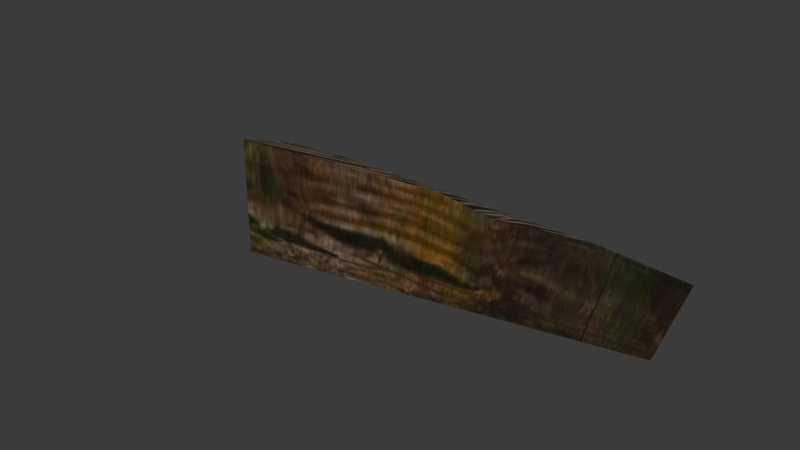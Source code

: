 # Source: DA_T1_Roof_Thatch_Medium_Triangle_Shallow_Inverted.blend  (saved by Blender 5.0.118; exported with 4.5.12 LTS)
import bpy
from mathutils import Matrix  # noqa: F401  (used for matrix-valued properties, if any)

bpy.ops.wm.read_factory_settings(use_empty=True)
scene = bpy.context.scene
scene.name = 'Scene'

# ---- collections
col_collection = bpy.data.collections.new('Collection'); scene.collection.children.link(col_collection)

# ---- images (referenced by path relative to the original .blend; pixels are not part of the script)
import os
ASSET_DIR = os.environ.get("B2B_ASSET_DIR", "")  # directory of the original .blend (textures are referenced by path, not embedded)
HERE = os.path.dirname(os.path.abspath(__file__))  # packed textures are extracted next to this script under _unpacked/

def load_image(name, relpath, width, height, colorspace="sRGB"):
    """Load a texture the original file referenced (path relative to the .blend, or extracted next to this script)."""
    p = next((c for c in (os.path.join(HERE, relpath), os.path.join(ASSET_DIR, relpath)) if relpath and os.path.exists(c)), "")
    if p:
        img = bpy.data.images.load(p, check_existing=True)
        img.name = name
    else:  # same state as the original file: an image datablock whose file is absent (Cycles renders it pink)
        img = bpy.data.images.new(name, width, height)
        img.source = "FILE"
        img.filepath = "//" + (relpath or name)
    img.colorspace_settings.name = colorspace
    return img
img_t_tier1_extended_roof_bcc_array_0_jpg = load_image('T_Tier1_Extended_Roof_BCC_Array_0.jpg', '_unpacked/T_Tier1_Extended_Roof_BCC_Array_0.7b88b8ea.jpg', 1024, 1024, 'sRGB')
img_t_tier1_wall_bcc_array_0_jpg = load_image('T_Tier1_Wall_BCC_Array_0.jpg', '_unpacked/T_Tier1_Wall_BCC_Array_0.939bb396.jpg', 1024, 1024, 'sRGB')
img_t_tier1_trim_bcc_array_0_jpg = load_image('T_Tier1_Trim_BCC_Array_0.jpg', '_unpacked/T_Tier1_Trim_BCC_Array_0.1f2972ea.jpg', 1024, 1024, 'sRGB')

# ---- materials (node trees are filled in below, after node groups)
mat_mi_modular_set_tier1_extended_roof = bpy.data.materials.new('MI_Modular_Set_Tier1_Extended_Roof')
mat_mi_modular_set_tier1_wall = bpy.data.materials.new('MI_Modular_Set_Tier1_Wall')
mat_mi_modular_set_tier_trim = bpy.data.materials.new('MI_Modular_Set_Tier_Trim')

# ---- material node trees
mat_mi_modular_set_tier1_extended_roof.use_nodes = True; mat_mi_modular_set_tier1_extended_roof.node_tree.nodes.clear()
_N = mat_mi_modular_set_tier1_extended_roof.node_tree.nodes; _L = mat_mi_modular_set_tier1_extended_roof.node_tree.links
n0 = _N.new('ShaderNodeOutputMaterial'); n0.name = 'Material Output'; n0.location = (400, 0)
n1 = _N.new('ShaderNodeBsdfPrincipled'); n1.name = 'Principled BSDF'; n1.location = (100, 0)
n2 = _N.new('ShaderNodeTexImage'); n2.name = 'Image Texture'; n2.location = (-600, 400)
n2.image = img_t_tier1_extended_roof_bcc_array_0_jpg
_L.new(n1.outputs[0], n0.inputs[0])
_L.new(n2.outputs[0], n1.inputs[0])
n0.is_active_output = True
mat_mi_modular_set_tier1_wall.use_nodes = True; mat_mi_modular_set_tier1_wall.node_tree.nodes.clear()
_N = mat_mi_modular_set_tier1_wall.node_tree.nodes; _L = mat_mi_modular_set_tier1_wall.node_tree.links
n0 = _N.new('ShaderNodeOutputMaterial'); n0.name = 'Material Output'; n0.location = (400, 0)
n1 = _N.new('ShaderNodeBsdfPrincipled'); n1.name = 'Principled BSDF'; n1.location = (100, 0)
n2 = _N.new('ShaderNodeTexImage'); n2.name = 'Image Texture'; n2.location = (-600, 400)
n2.image = img_t_tier1_wall_bcc_array_0_jpg
_L.new(n1.outputs[0], n0.inputs[0])
_L.new(n2.outputs[0], n1.inputs[0])
n0.is_active_output = True
mat_mi_modular_set_tier_trim.use_nodes = True; mat_mi_modular_set_tier_trim.node_tree.nodes.clear()
_N = mat_mi_modular_set_tier_trim.node_tree.nodes; _L = mat_mi_modular_set_tier_trim.node_tree.links
n0 = _N.new('ShaderNodeOutputMaterial'); n0.name = 'Material Output'; n0.location = (400, 0)
n1 = _N.new('ShaderNodeBsdfPrincipled'); n1.name = 'Principled BSDF'; n1.location = (100, 0)
n2 = _N.new('ShaderNodeTexImage'); n2.name = 'Image Texture'; n2.location = (-600, 400)
n2.image = img_t_tier1_trim_bcc_array_0_jpg
_L.new(n1.outputs[0], n0.inputs[0])
_L.new(n2.outputs[0], n1.inputs[0])
n0.is_active_output = True

# ---- world
world_world = bpy.data.worlds.new('World'); scene.world = world_world
world_world.use_nodes = True; world_world.node_tree.nodes.clear()
_N = world_world.node_tree.nodes; _L = world_world.node_tree.links
n0 = _N.new('ShaderNodeOutputWorld'); n0.name = 'World Output'; n0.location = (200, 100)
n1 = _N.new('ShaderNodeBackground'); n1.name = 'Background'; n1.location = (-200, 100)
n1.inputs[0].default_value = (0.05088, 0.05088, 0.05088, 1.0)
_L.new(n1.outputs[0], n0.inputs[0])
n0.is_active_output = True
world_world.color = (0.05088, 0.05088, 0.05088)
world_world.sun_shadow_jitter_overblur = 0.0

# ---- meshes
me_da_t1_roof_thatch_medium_triangle_shallow_inverted = bpy.data.meshes.new('DA_T1_Roof_Thatch_Medium_Triangle_Shallow_Inverted')
me_da_t1_roof_thatch_medium_triangle_shallow_inverted.from_pydata([(0.8247, 0.5642, -0.2624), (-0.8247, 0.5642, -0.2624), (-0.6897, 0.3303, -0.1034), (0.6861, 0.3242, -0.09988), (-0.6177, 0.2057, -0.01943), (0.6036, 0.1813, -0.005355), (-0.5229, 0.04148, 0.06348), (0.5039, 0.008567, 0.08248), (-0.4214, -0.1344, 0.141), (0.4144, -0.1465, 0.148), (0.3106, -0.3262, 0.2877), (-0.3009, -0.3431, 0.2974), (0.1916, -0.5323, 0.3946), (-0.1952, -0.5262, 0.3911), (-4.168e-08, -0.8642, 0.5624), (-4.168e-08, -0.8642, 0.1874), (-0.1049, -0.6826, 0.08248), (0.103, -0.6858, 0.08437), (-0.2171, -0.4882, -0.02972), (0.2241, -0.476, -0.03676), (-0.3395, -0.2762, -0.1522), (0.3339, -0.286, -0.1465), (0.4276, -0.1236, -0.2402), (-0.4437, -0.09569, -0.2564), (0.5304, 0.05447, -0.3431), (-0.5428, 0.07588, -0.3554), (0.6151, 0.2012, -0.4278), (-0.6183, 0.2067, -0.431), (0.7497, 0.4343, -0.5624), (-0.7497, 0.4343, -0.5624), (-0.7583, 0.4494, -0.528), (0.765, 0.4609, -0.501), (0.7497, 0.4343, -0.5624), (-0.7583, 0.4494, -0.528), (0.7497, 0.4343, -0.5624), (-0.7497, 0.4343, -0.5624), (-0.8247, 0.5642, -0.2624), (0.8247, 0.5642, -0.2624), (0.765, 0.4609, -0.501), (-0.8247, 0.5642, -0.2624), (0.765, 0.4609, -0.501), (-0.7583, 0.4494, -0.528), (0.765, 0.4609, -0.501), (0.8247, 0.5642, -0.2624), (0.63, 0.2271, -0.3638), (0.6861, 0.3242, -0.09988), (0.546, 0.0816, -0.2785), (0.6036, 0.1813, -0.005355), (0.4442, -0.09477, -0.151), (0.5039, 0.008567, 0.08248), (0.4144, -0.1465, 0.148), (0.3517, -0.255, -0.08106), (0.2437, -0.4421, 0.02867), (0.3106, -0.3262, 0.2877), (0.1235, -0.6502, 0.1508), (0.1916, -0.5323, 0.3946), (7.204e-05, -0.8641, 0.2762), (-4.168e-08, -0.8642, 0.5624), (-0.8247, 0.5642, -0.2624), (-0.7583, 0.4494, -0.528), (-0.6279, 0.2235, -0.3897), (-0.6897, 0.3303, -0.1034), (-0.5537, 0.09506, -0.3111), (-0.6177, 0.2057, -0.01943), (-0.4565, -0.07328, -0.208), (-0.5229, 0.04148, 0.06348), (-0.3541, -0.2507, -0.09939), (-0.4214, -0.1344, 0.141), (-0.2337, -0.4593, 0.02835), (-0.3009, -0.3431, 0.2974), (-0.1243, -0.6486, 0.1443), (-0.1952, -0.5262, 0.3911), (7.204e-05, -0.8641, 0.2762), (-4.168e-08, -0.8642, 0.5624), (0.6151, 0.2012, -0.4278), (0.7497, 0.4343, -0.5624), (0.765, 0.4609, -0.501), (0.63, 0.2271, -0.3638), (0.5304, 0.05447, -0.3431), (0.546, 0.0816, -0.2785), (0.4276, -0.1236, -0.2402), (0.4442, -0.09477, -0.151), (0.3339, -0.286, -0.1465), (0.3517, -0.255, -0.08106), (0.2241, -0.476, -0.03676), (0.2437, -0.4421, 0.02867), (0.103, -0.6858, 0.08437), (0.1235, -0.6502, 0.1508), (-4.168e-08, -0.8642, 0.1874), (7.204e-05, -0.8641, 0.2762), (-0.1243, -0.6486, 0.1443), (-4.168e-08, -0.8642, 0.1874), (7.204e-05, -0.8641, 0.2762), (-0.1049, -0.6826, 0.08248), (-0.2337, -0.4593, 0.02835), (-0.2171, -0.4882, -0.02972), (-0.3541, -0.2507, -0.09939), (-0.3395, -0.2762, -0.1522), (-0.4565, -0.07328, -0.208), (-0.4437, -0.09569, -0.2564), (-0.5537, 0.09506, -0.3111), (-0.5428, 0.07588, -0.3554), (-0.6279, 0.2235, -0.3897), (-0.6183, 0.2067, -0.431), (-0.7583, 0.4494, -0.528), (-0.7497, 0.4343, -0.5624)], [], [(0, 1, 2), (0, 2, 3), (3, 2, 4), (3, 4, 5), (5, 4, 6), (5, 6, 7), (7, 6, 8), (7, 8, 9), (8, 10, 9), (10, 8, 11), (11, 12, 10), (12, 11, 13), (14, 12, 13), (15, 16, 17), (18, 17, 16), (17, 18, 19), (19, 18, 20), (19, 20, 21), (20, 22, 21), (22, 20, 23), (23, 24, 22), (24, 23, 25), (25, 26, 24), (26, 25, 27), (27, 28, 26), (28, 27, 29), (30, 31, 32), (33, 34, 35), (36, 37, 38), (39, 40, 41), (42, 43, 44), (43, 45, 44), (45, 46, 44), (46, 45, 47), (47, 48, 46), (48, 47, 49), (50, 48, 49), (48, 50, 51), (50, 52, 51), (52, 50, 53), (53, 54, 52), (54, 53, 55), (55, 56, 54), (56, 55, 57), (58, 59, 60), (58, 60, 61), (61, 60, 62), (61, 62, 63), (63, 62, 64), (63, 64, 65), (65, 64, 66), (65, 66, 67), (67, 66, 68), (67, 68, 69), (69, 68, 70), (69, 70, 71), (71, 70, 72), (71, 72, 73), (74, 75, 76), (76, 77, 74), (77, 78, 74), (78, 77, 79), (79, 80, 78), (80, 79, 81), (81, 82, 80), (82, 81, 83), (83, 84, 82), (84, 83, 85), (85, 86, 84), (86, 85, 87), (87, 88, 86), (88, 87, 89), (90, 91, 92), (93, 91, 90), (94, 93, 90), (95, 93, 94), (96, 95, 94), (97, 95, 96), (98, 97, 96), (99, 97, 98), (100, 99, 98), (101, 99, 100), (102, 101, 100), (103, 101, 102), (104, 103, 102), (105, 103, 104)])
me_da_t1_roof_thatch_medium_triangle_shallow_inverted.polygons.foreach_set('use_smooth', [True] * 86)
me_da_t1_roof_thatch_medium_triangle_shallow_inverted.polygons.foreach_set('material_index', [0, 0, 0, 0, 0, 0, 0, 0, 0, 0, 0, 0, 0, 1, 1, 1, 1, 1, 1, 1, 1, 1, 1, 1, 1, 1, 2, 2, 2, 2, 2, 2, 2, 2, 2, 2, 2, 2, 2, 2, 2, 2, 2, 2, 2, 2, 2, 2, 2, 2, 2, 2, 2, 2, 2, 2, 2, 2, 2, 2, 2, 2, 2, 2, 2, 2, 2, 2, 2, 2, 2, 2, 2, 2, 2, 2, 2, 2, 2, 2, 2, 2, 2, 2, 2, 2])
_uv = me_da_t1_roof_thatch_medium_triangle_shallow_inverted.uv_layers.new(name='UV0')
_uv.uv.foreach_set('vector', [0.04593, 0.005371, 0.3523, 0.005371, 0.3271, 0.08838, 0.04593, 0.005371, 0.3271, 0.08838, 0.07166, 0.09033, 0.07166, 0.09033, 0.3271, 0.08838, 0.314, 0.1323, 0.07166, 0.09033, 0.314, 0.1323, 0.08704, 0.1411, 0.08704, 0.1411, 0.314, 0.1323, 0.2964, 0.1909, 0.08704, 0.1411, 0.2964, 0.1909, 0.1055, 0.2026, 0.1055, 0.2026, 0.2964, 0.1909, 0.2773, 0.2529, 0.1055, 0.2026, 0.2773, 0.2529, 0.1222, 0.2573, 0.2773, 0.2529, 0.1415, 0.3213, 0.1222, 0.2573, 0.1415, 0.3213, 0.2773, 0.2529, 0.2551, 0.3271, 0.2551, 0.3271, 0.1636, 0.394, 0.1415, 0.3213, 0.1636, 0.394, 0.2551, 0.3271, 0.2354, 0.3921, 0.1991, 0.5117, 0.1636, 0.394, 0.2354, 0.3921, 0.6001, -0.3623, 0.6387, -0.2842, 0.562, -0.2861, 0.6802, -0.2012, 0.562, -0.2861, 0.6387, -0.2842, 0.562, -0.2861, 0.6802, -0.2012, 0.5171, -0.1963, 0.5171, -0.1963, 0.6802, -0.2012, 0.7256, -0.1113, 0.5171, -0.1963, 0.7256, -0.1113, 0.4766, -0.1152, 0.7256, -0.1113, 0.4419, -0.0459, 0.4766, -0.1152, 0.4419, -0.0459, 0.7256, -0.1113, 0.7642, -0.03418, 0.7642, -0.03418, 0.4038, 0.03027, 0.4419, -0.0459, 0.4038, 0.03027, 0.7642, -0.03418, 0.8008, 0.03955, 0.8008, 0.03955, 0.3723, 0.09326, 0.4038, 0.03027, 0.3723, 0.09326, 0.8008, 0.03955, 0.8286, 0.0957, 0.8286, 0.0957, 0.3225, 0.1929, 0.3723, 0.09326, 0.3225, 0.1929, 0.8286, 0.0957, 0.8774, 0.1929, 0.729, -0.1221, 0.729, -0.5596, 0.7139, -0.5596, 0.729, -0.1221, 0.7139, -0.5596, 0.7139, -0.1221, 0.6899, -0.5596, 0.6899, -0.1221, 0.7139, -0.1221, 0.6899, -0.5596, 0.7139, -0.1221, 0.7139, -0.5596, 0.7139, -0.1221, 0.6899, -0.1221, 0.7139, -0.01758, 0.6899, -0.1221, 0.6899, -0.02246, 0.7139, -0.01758, 0.6899, -0.02246, 0.7139, 0.04688, 0.7139, -0.01758, 0.7139, 0.04688, 0.6899, -0.02246, 0.6899, 0.03613, 0.6899, 0.03613, 0.7139, 0.1255, 0.7139, 0.04688, 0.7139, 0.1255, 0.6899, 0.03613, 0.6899, 0.1074, 0.6899, 0.1719, 0.7139, 0.1255, 0.6899, 0.1074, 0.7139, 0.1255, 0.6899, 0.1719, 0.7139, 0.1968, 0.6899, 0.1719, 0.7139, 0.2803, 0.7139, 0.1968, 0.7139, 0.2803, 0.6899, 0.1719, 0.6899, 0.2461, 0.6899, 0.2461, 0.7139, 0.373, 0.7139, 0.2803, 0.7139, 0.373, 0.6899, 0.2461, 0.6899, 0.3311, 0.6899, 0.3311, 0.7139, 0.4683, 0.7139, 0.373, 0.7139, 0.4683, 0.6899, 0.3311, 0.6899, 0.4683, 0.6899, 1.05, 0.7139, 1.05, 0.7139, 0.95, 0.6899, 1.05, 0.7139, 0.95, 0.6899, 0.9547, 0.6899, 0.9547, 0.7139, 0.95, 0.7139, 0.8931, 0.6899, 0.9547, 0.7139, 0.8931, 0.6899, 0.904, 0.6899, 0.904, 0.7139, 0.8931, 0.7139, 0.8185, 0.6899, 0.904, 0.7139, 0.8185, 0.6899, 0.8372, 0.6899, 0.8372, 0.7139, 0.8185, 0.7139, 0.74, 0.6899, 0.8372, 0.7139, 0.74, 0.6899, 0.7655, 0.6899, 0.7655, 0.7139, 0.74, 0.7139, 0.6475, 0.6899, 0.7655, 0.7139, 0.6475, 0.6899, 0.6804, 0.6899, 0.6804, 0.7139, 0.6475, 0.7139, 0.5637, 0.6899, 0.6804, 0.7139, 0.5637, 0.6899, 0.606, 0.6899, 0.606, 0.7139, 0.5637, 0.7139, 0.4683, 0.6899, 0.606, 0.7139, 0.4683, 0.6899, 0.4683, 0.729, -0.01562, 0.729, -0.1221, 0.7139, -0.1221, 0.7139, -0.1221, 0.7139, -0.01758, 0.729, -0.01562, 0.7139, -0.01758, 0.729, 0.05078, 0.729, -0.01562, 0.729, 0.05078, 0.7139, -0.01758, 0.7139, 0.04688, 0.7139, 0.04688, 0.729, 0.1313, 0.729, 0.05078, 0.729, 0.1313, 0.7139, 0.04688, 0.7139, 0.1255, 0.7139, 0.1255, 0.729, 0.2056, 0.729, 0.1313, 0.729, 0.2056, 0.7139, 0.1255, 0.7139, 0.1968, 0.7139, 0.1968, 0.729, 0.292, 0.729, 0.2056, 0.729, 0.292, 0.7139, 0.1968, 0.7139, 0.2803, 0.7139, 0.2803, 0.729, 0.3872, 0.729, 0.292, 0.729, 0.3872, 0.7139, 0.2803, 0.7139, 0.373, 0.7139, 0.373, 0.729, 0.4683, 0.729, 0.3872, 0.729, 0.4683, 0.7139, 0.373, 0.7139, 0.4683, 0.7139, 0.5637, 0.729, 0.4683, 0.7139, 0.4683, 0.729, 0.5496, 0.729, 0.4683, 0.7139, 0.5637, 0.7139, 0.6475, 0.729, 0.5496, 0.7139, 0.5637, 0.729, 0.6367, 0.729, 0.5496, 0.7139, 0.6475, 0.7139, 0.74, 0.729, 0.6367, 0.7139, 0.6475, 0.729, 0.7317, 0.729, 0.6367, 0.7139, 0.74, 0.7139, 0.8185, 0.729, 0.7317, 0.7139, 0.74, 0.729, 0.8125, 0.729, 0.7317, 0.7139, 0.8185, 0.7139, 0.8931, 0.729, 0.8125, 0.7139, 0.8185, 0.729, 0.8894, 0.729, 0.8125, 0.7139, 0.8931, 0.7139, 0.95, 0.729, 0.8894, 0.7139, 0.8931, 0.729, 0.948, 0.729, 0.8894, 0.7139, 0.95, 0.7139, 1.05, 0.729, 0.948, 0.7139, 0.95, 0.729, 1.05, 0.729, 0.948, 0.7139, 1.05])
me_da_t1_roof_thatch_medium_triangle_shallow_inverted.materials.append(mat_mi_modular_set_tier1_extended_roof)
me_da_t1_roof_thatch_medium_triangle_shallow_inverted.materials.append(mat_mi_modular_set_tier1_wall)
me_da_t1_roof_thatch_medium_triangle_shallow_inverted.materials.append(mat_mi_modular_set_tier_trim)
me_da_t1_roof_thatch_medium_triangle_shallow_inverted.update()
me_da_t1_roof_thatch_medium_triangle_shallow_inverted.normals_split_custom_set([tuple(v) for v in zip(*[iter([0.003931, 0.5556, 0.8314, 0.003929, 0.5556, 0.8314, 0.003942, 0.5556, 0.8314, 0.003931, 0.5556, 0.8314, 0.003942, 0.5556, 0.8314, 0.003934, 0.5556, 0.8314, 0.003934, 0.5556, 0.8314, 0.003942, 0.5556, 0.8314, 0.003946, 0.5168, 0.8561, 0.003934, 0.5556, 0.8314, 0.003946, 0.5168, 0.8561, 0.003897, 0.5134, 0.8582, 0.003897, 0.5134, 0.8582, 0.003946, 0.5168, 0.8561, 0.003958, 0.4298, 0.9029, 0.003897, 0.5134, 0.8582, 0.003958, 0.4298, 0.9029, 0.003929, 0.4298, 0.9029, 0.003929, 0.4298, 0.9029, 0.003958, 0.4298, 0.9029, 0.003935, 0.4675, 0.884, 0.003929, 0.4298, 0.9029, 0.003935, 0.4675, 0.884, 0.003919, 0.483, 0.8756, 0.003935, 0.4675, 0.884, 0.003934, 0.5647, 0.8253, 0.003919, 0.483, 0.8756, 0.003934, 0.5647, 0.8253, 0.003935, 0.4675, 0.884, 0.003954, 0.5556, 0.8314, 0.003954, 0.5556, 0.8314, 0.003912, 0.4519, 0.892, 0.003934, 0.5647, 0.8253, 0.003912, 0.4519, 0.892, 0.003954, 0.5556, 0.8314, 0.00394, 0.4519, 0.8921, 0.003946, 0.4456, 0.8952, 0.003912, 0.4519, 0.892, 0.00394, 0.4519, 0.8921, 0.003967, -0.5017, -0.8651, 0.003924, -0.5016, -0.8651, 0.003924, -0.5016, -0.8651, 0.003967, -0.5017, -0.8651, 0.003924, -0.5016, -0.8651, 0.003924, -0.5016, -0.8651, 0.003924, -0.5016, -0.8651, 0.003967, -0.5017, -0.8651, 0.003967, -0.5017, -0.8651, 0.003967, -0.5017, -0.8651, 0.003967, -0.5017, -0.8651, 0.003967, -0.5017, -0.8651, 0.003967, -0.5017, -0.8651, 0.003967, -0.5017, -0.8651, 0.003967, -0.5017, -0.8651, 0.003967, -0.5017, -0.8651, 0.003967, -0.5017, -0.8651, 0.003967, -0.5017, -0.8651, 0.003967, -0.5017, -0.8651, 0.003967, -0.5017, -0.8651, 0.003924, -0.5016, -0.8651, 0.003924, -0.5016, -0.8651, 0.003924, -0.5016, -0.8651, 0.003967, -0.5017, -0.8651, 0.003924, -0.5016, -0.8651, 0.003924, -0.5016, -0.8651, 0.003924, -0.5016, -0.8651, 0.003924, -0.5016, -0.8651, 0.003924, -0.5016, -0.8651, 0.003924, -0.5016, -0.8651, 0.003924, -0.5016, -0.8651, 0.003924, -0.5016, -0.8651, 0.003924, -0.5016, -0.8651, 0.003924, -0.5016, -0.8651, 0.003924, -0.5016, -0.8651, 0.003924, -0.5016, -0.8651, 0.003924, -0.5016, -0.8651, 0.003924, -0.5016, -0.8651, 0.003924, -0.5016, -0.8651, 0.003938, 0.9204, -0.3911, 0.003938, 0.9204, -0.3911, 0.003939, 0.9204, -0.3911, 0.003957, 0.9162, -0.4006, 0.003957, 0.9162, -0.4006, 0.003957, 0.9162, -0.4006, 0.003942, 0.9204, -0.3911, 0.003941, 0.9204, -0.3911, 0.003943, 0.9204, -0.3911, 0.003937, 0.9204, -0.3911, 0.003938, 0.9204, -0.3911, 0.003938, 0.9204, -0.3911, 0.8636, -0.5041, 0.003905, 0.8636, -0.5041, 0.00391, 0.8636, -0.5041, 0.003909, 0.8636, -0.5041, 0.00391, 0.8636, -0.5041, 0.003915, 0.8636, -0.5041, 0.003909, 0.8636, -0.5041, 0.003915, 0.8636, -0.5041, 0.003911, 0.8636, -0.5041, 0.003909, 0.8636, -0.5041, 0.003911, 0.8636, -0.5041, 0.003915, 0.8636, -0.5041, 0.003915, 0.8636, -0.5041, 0.003915, 0.8636, -0.5041, 0.00391, 0.8636, -0.5041, 0.003911, 0.8636, -0.5041, 0.00391, 0.8636, -0.5041, 0.003915, 0.8636, -0.5041, 0.003911, 0.8636, -0.5041, 0.003912, 0.8636, -0.5041, 0.00391, 0.8636, -0.5041, 0.003911, 0.8636, -0.5041, 0.00391, 0.8636, -0.5041, 0.003912, 0.8636, -0.5041, 0.003907, 0.8636, -0.5041, 0.003912, 0.8636, -0.5041, 0.003914, 0.8636, -0.5041, 0.003907, 0.8636, -0.5041, 0.003914, 0.8636, -0.5041, 0.003912, 0.8636, -0.5041, 0.003918, 0.8636, -0.5041, 0.003918, 0.8636, -0.5041, 0.003914, 0.8636, -0.5041, 0.003914, 0.8636, -0.5041, 0.003914, 0.8636, -0.5041, 0.003918, 0.8636, -0.5041, 0.003887, 0.8636, -0.5041, 0.003887, 0.8636, -0.5041, 0.003917, 0.8636, -0.5041, 0.003914, 0.8636, -0.5041, 0.003917, 0.8636, -0.5041, 0.003887, 0.8636, -0.5041, 0.00392, -0.8616, -0.5075, 0.003936, -0.8616, -0.5075, 0.003936, -0.8616, -0.5075, 0.003935, -0.8616, -0.5075, 0.003936, -0.8616, -0.5075, 0.003935, -0.8616, -0.5075, 0.003935, -0.8616, -0.5075, 0.003935, -0.8616, -0.5075, 0.003935, -0.8616, -0.5075, 0.003936, -0.8616, -0.5075, 0.003935, -0.8616, -0.5075, 0.003936, -0.8616, -0.5075, 0.003929, -0.8616, -0.5075, 0.003929, -0.8616, -0.5075, 0.003936, -0.8616, -0.5075, 0.003932, -0.8616, -0.5075, 0.003929, -0.8616, -0.5075, 0.003932, -0.8616, -0.5075, 0.003939, -0.8616, -0.5075, 0.003939, -0.8616, -0.5075, 0.003932, -0.8616, -0.5075, 0.00393, -0.8616, -0.5075, 0.003939, -0.8616, -0.5075, 0.00393, -0.8616, -0.5075, 0.003943, -0.8616, -0.5075, 0.003943, -0.8616, -0.5075, 0.00393, -0.8616, -0.5075, 0.003938, -0.8616, -0.5075, 0.003943, -0.8616, -0.5075, 0.003938, -0.8616, -0.5075, 0.003935, -0.8616, -0.5075, 0.003935, -0.8616, -0.5075, 0.003938, -0.8616, -0.5075, 0.003932, -0.8616, -0.5075, 0.003935, -0.8616, -0.5075, 0.003932, -0.8616, -0.5075, 0.003941, -0.8616, -0.5075, 0.003941, -0.8616, -0.5075, 0.003932, -0.8616, -0.5075, 0.003944, -0.8616, -0.5075, 0.003941, -0.8616, -0.5075, 0.003944, -0.8616, -0.5075, 0.003933, 0.867, -0.4982, 0.003924, 0.867, -0.4983, 0.003954, 0.867, -0.4982, 0.003922, 0.867, -0.4982, 0.003922, 0.867, -0.4982, 0.003917, 0.867, -0.4982, 0.003924, 0.867, -0.4982, 0.003917, 0.867, -0.4983, 0.003894, 0.867, -0.4982, 0.003924, 0.867, -0.4983, 0.003894, 0.867, -0.4982, 0.003917, 0.867, -0.4982, 0.003922, 0.867, -0.4982, 0.003922, 0.867, -0.4982, 0.00394, 0.867, -0.4983, 0.003894, 0.867, -0.4982, 0.00394, 0.867, -0.4982, 0.003922, 0.867, -0.4982, 0.003934, 0.867, -0.4982, 0.003934, 0.867, -0.4983, 0.003906, 0.867, -0.4982, 0.00394, 0.867, -0.4983, 0.003906, 0.867, -0.4982, 0.003934, 0.867, -0.4983, 0.003906, 0.867, -0.4983, 0.003906, 0.867, -0.4982, 0.00392, 0.867, -0.4983, 0.003906, 0.867, -0.4982, 0.00392, 0.867, -0.4983, 0.003906, 0.867, -0.4983, 0.003912, 0.867, -0.4983, 0.003912, 0.867, -0.4982, 0.003924, 0.867, -0.4982, 0.00392, 0.867, -0.4982, 0.003924, 0.867, -0.4983, 0.003912, 0.867, -0.4982, 0.003917, 0.867, -0.4982, 0.003917, 0.867, -0.4982, 0.003938, 0.867, -0.4982, 0.003924, 0.867, -0.4982, 0.003938, 0.867, -0.4982, 0.003917, 0.867, -0.4983, 0.00389, -0.8651, -0.5016, 0.003936, -0.8651, -0.5017, 0.003955, -0.8651, -0.5017, 0.003951, -0.8651, -0.5016, 0.003911, -0.8651, -0.5017, 0.003955, -0.8651, -0.5016, 0.003936, -0.8651, -0.5017, 0.003951, -0.8651, -0.5016, 0.003911, -0.8651, -0.5016, 0.003936, -0.8651, -0.5017, 0.003956, -0.8651, -0.5016, 0.003911, -0.8651, -0.5017, 0.003951, -0.8651, -0.5016, 0.003937, -0.8651, -0.5017, 0.003956, -0.8651, -0.5017, 0.003951, -0.8651, -0.5016, 0.003942, -0.8651, -0.5017, 0.003956, -0.8651, -0.5016, 0.003937, -0.8651, -0.5016, 0.003922, -0.8651, -0.5016, 0.003942, -0.8651, -0.5016, 0.003937, -0.8651, -0.5016, 0.003927, -0.8651, -0.5016, 0.003942, -0.8651, -0.5016, 0.003922, -0.8651, -0.5016, 0.003934, -0.8651, -0.5016, 0.003927, -0.8651, -0.5016, 0.003922, -0.8651, -0.5016, 0.003939, -0.8651, -0.5016, 0.003927, -0.8651, -0.5016, 0.003934, -0.8651, -0.5016, 0.003942, -0.8651, -0.5016, 0.003939, -0.8651, -0.5016, 0.003934, -0.8651, -0.5016, 0.003945, -0.8651, -0.5016, 0.003939, -0.8651, -0.5016, 0.003942, -0.8651, -0.5016, 0.003936, -0.8651, -0.5016, 0.003945, -0.8651, -0.5016, 0.003942, -0.8651, -0.5016, 0.003964, -0.8651, -0.5016, 0.003945, -0.8651, -0.5016, 0.003936])] * 3)])

# ---- objects
ob_da_t1_roof_thatch_medium_triangle_shallow_inverted = bpy.data.objects.new('DA_T1_Roof_Thatch_Medium_Triangle_Shallow_Inverted', me_da_t1_roof_thatch_medium_triangle_shallow_inverted)

# ---- transforms, parenting, visibility, modifiers, constraints
ob_da_t1_roof_thatch_medium_triangle_shallow_inverted.location = (0.0, 0.0, 0.0)

# ---- collection membership
col_collection.objects.link(ob_da_t1_roof_thatch_medium_triangle_shallow_inverted)

# ---- scene / render settings (as saved in the file)
scene.frame_start = 1; scene.frame_end = 250; scene.frame_set(1)
scene.render.engine = 'BLENDER_EEVEE_NEXT'
scene.render.bake_bias = 0.0
scene.render.bake_samples = 0
scene.cycles.sampling_pattern = 'TABULATED_SOBOL'
scene.eevee.use_volume_custom_range = False
bpy.context.view_layer.update()

# ---- added for rendering (the .blend has no active camera and no usable light): camera, sun
cam_auto = bpy.data.cameras.new('AutoCamera')
cam_auto.lens = 50.0
cam_auto.sensor_width = 36.0
cam_auto.clip_end = 1000.0
ob_auto_camera = bpy.data.objects.new('AutoCamera', cam_auto)
scene.collection.objects.link(ob_auto_camera)
ob_auto_camera.location = (2.27124, -2.87548, 1.81699)
ob_auto_camera.rotation_euler = (1.09748, -7.21219e-08, 0.694738)
scene.camera = ob_auto_camera
light_auto_sun = bpy.data.lights.new('AutoSun', 'SUN')
light_auto_sun.energy = 3.0
light_auto_sun.angle = 0.0523599
ob_auto_sun = bpy.data.objects.new('AutoSun', light_auto_sun)
scene.collection.objects.link(ob_auto_sun)
ob_auto_sun.rotation_euler = (0.872665, 0.174533, 0.523599)
bpy.context.view_layer.update()

